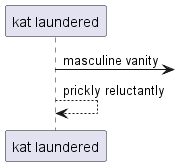

The diagram above was rendered by PlantUML. Its source (embedded in the PNG):
@startuml
participant "kat laundered" as 0
0 ->] : masculine vanity
0 --> 0: prickly reluctantly
@enduml